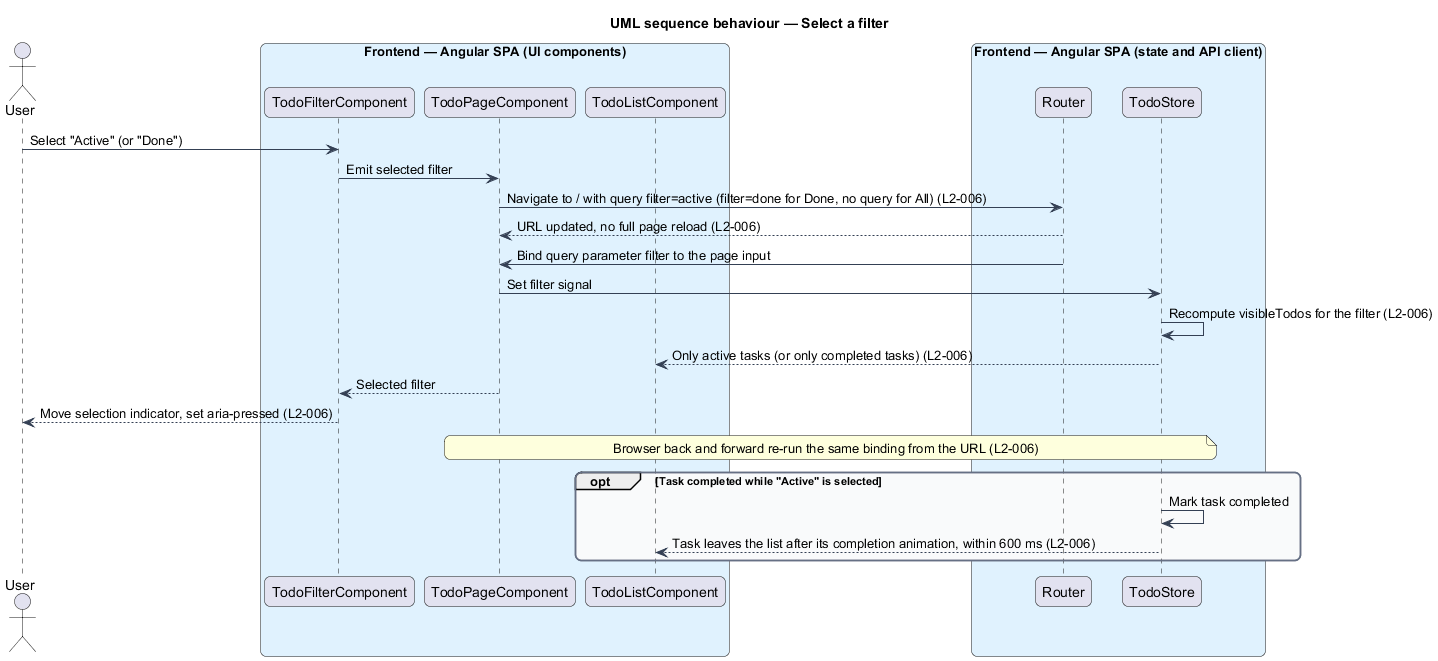

The diagram above was rendered by PlantUML. Its source (embedded in the PNG):
@startuml
title UML sequence behaviour — Select a filter
skinparam backgroundColor #FFFFFF
skinparam shadowing false
skinparam roundcorner 12
skinparam defaultFontName Arial
skinparam ArrowColor #344054
skinparam rectangle {
  BorderColor #344054
  FontColor #101828
}
skinparam package {
  BorderColor #667085
  FontColor #101828
  BackgroundColor #F9FAFB
}
actor "User" as user
box "Frontend — Angular SPA (UI components)" #E0F2FE
  participant "TodoFilterComponent" as filter
  participant "TodoPageComponent" as page
  participant "TodoListComponent" as list
end box
box "Frontend — Angular SPA (state and API client)" #E0F2FE
  participant "Router" as router
  participant "TodoStore" as store
end box
user -> filter : Select "Active" (or "Done")
filter -> page : Emit selected filter
page -> router : Navigate to / with query filter=active (filter=done for Done, no query for All) (L2-006)
router --> page : URL updated, no full page reload (L2-006)
router -> page : Bind query parameter filter to the page input
page -> store : Set filter signal
store -> store : Recompute visibleTodos for the filter (L2-006)
store --> list : Only active tasks (or only completed tasks) (L2-006)
page --> filter : Selected filter
filter --> user : Move selection indicator, set aria-pressed (L2-006)
note over page, store : Browser back and forward re-run the same binding from the URL (L2-006)
opt Task completed while "Active" is selected
  store -> store : Mark task completed
  store --> list : Task leaves the list after its completion animation, within 600 ms (L2-006)
end
@enduml